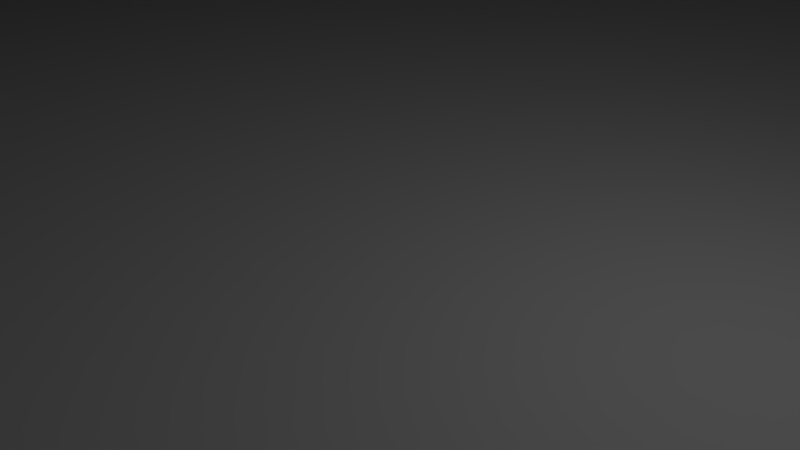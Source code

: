 # Source: champi-01.blend  (saved by Blender 2.69.0; exported with 4.5.12 LTS)
import bpy
from mathutils import Matrix  # noqa: F401  (used for matrix-valued properties, if any)

bpy.ops.wm.read_factory_settings(use_empty=True)
scene = bpy.context.scene
scene.name = 'Scene'

# ---- collections
col_collection_1 = bpy.data.collections.new('Collection 1'); scene.collection.children.link(col_collection_1)

# ---- materials (node trees are filled in below, after node groups)
mat_tete_01 = bpy.data.materials.new('tete-01')
mat_tete_01.alpha_threshold = 0.0
mat_tete_01.use_transparent_shadow = False
mat_tete_01.roughness = 0.5
mat_tete_01.line_color = (0.0, 0.0, 0.0, 1.0)
mat_pied_conique = bpy.data.materials.new('pied-conique')
mat_pied_conique.alpha_threshold = 0.0
mat_pied_conique.use_transparent_shadow = False
mat_pied_conique.roughness = 0.5
mat_pied_conique.line_color = (0.0, 0.0, 0.0, 1.0)

# ---- material node trees

# ---- world
world_world = bpy.data.worlds.new('World'); scene.world = world_world
world_world.color = (0.05088, 0.05088, 0.05088)
world_world.use_sun_shadow = False
world_world.sun_shadow_jitter_overblur = 0.0
world_world.cycles.sampling_method = 'MANUAL'
world_world.cycles.sample_map_resolution = 256

# ---- cameras
cam_camera = bpy.data.cameras.new('Camera')
cam_camera.clip_end = 100.0
cam_camera.lens = 35.0
cam_camera.sensor_width = 32.0
cam_camera.sensor_height = 18.0
cam_camera.ortho_scale = 7.314
cam_camera.dof.focus_distance = 0.0
cam_camera.dof.aperture_fstop = 128.0

# ---- lights
light_lamp = bpy.data.lights.new('Lamp', 'POINT')
light_lamp.transmission_factor = 0.0
light_lamp.cutoff_distance = 30.0
light_lamp.energy = 100.0
light_lamp.shadow_buffer_clip_start = 1.001
light_lamp.shadow_soft_size = 0.1
light_lamp.shadow_maximum_resolution = 0.006
light_lamp.use_absolute_resolution = True
light_lamp.cycles.use_multiple_importance_sampling = False

# ---- meshes
me_cone = bpy.data.meshes.new('Cone')
me_cone.from_pydata([(-1.244e-07, 1.469, 0.3863), (0.2866, 1.441, 0.3863), (0.5622, 1.357, 0.3863), (0.8162, 1.222, 0.3863), (1.039, 1.039, 0.3863), (1.222, 0.8162, 0.3863), (1.357, 0.5622, 0.3863), (1.441, 0.2866, 0.3863), (1.469, -1.125e-07, 0.3863), (0.0, 0.0, 1.0), (1.441, -0.2866, 0.3863), (1.357, -0.5622, 0.3863), (1.222, -0.8162, 0.3863), (1.039, -1.039, 0.3863), (0.8162, -1.222, 0.3863), (0.5622, -1.357, 0.3863), (0.2866, -1.441, 0.3863), (-6.031e-07, -1.469, 0.3863), (-0.2866, -1.441, 0.3863), (-0.5622, -1.357, 0.3863), (-0.8162, -1.222, 0.3863), (-1.039, -1.039, 0.3863), (-1.222, -0.8162, 0.3863), (-1.357, -0.5622, 0.3863), (-1.441, -0.2866, 0.3863), (-1.469, 1.195e-06, 0.3863), (-1.441, 0.2866, 0.3863), (-1.357, 0.5622, 0.3863), (-1.222, 0.8162, 0.3863), (-1.039, 1.039, 0.3863), (-0.8162, 1.222, 0.3863), (-0.5622, 1.357, 0.3863), (-0.2866, 1.441, 0.3863), (-1.794e-07, 2.332, -0.4277), (0.4549, 2.287, -0.4277), (0.8923, 2.154, -0.4277), (1.295, 1.939, -0.4277), (1.649, 1.649, -0.4277), (1.939, 1.295, -0.4277), (2.154, 0.8923, -0.4277), (2.287, 0.4549, -0.4277), (2.332, -2.966e-07, -0.4277), (2.287, -0.4549, -0.4277), (2.154, -0.8923, -0.4277), (1.939, -1.295, -0.4277), (1.649, -1.649, -0.4277), (1.295, -1.939, -0.4277), (0.8923, -2.154, -0.4277), (0.4549, -2.287, -0.4277), (-9.392e-07, -2.332, -0.4277), (-0.4549, -2.287, -0.4277), (-0.8923, -2.154, -0.4277), (-1.295, -1.939, -0.4277), (-1.649, -1.649, -0.4277), (-1.939, -1.295, -0.4277), (-2.154, -0.8923, -0.4277), (-2.287, -0.4549, -0.4277), (-2.332, 1.779e-06, -0.4277), (-2.287, 0.4549, -0.4277), (-2.154, 0.8923, -0.4277), (-1.939, 1.295, -0.4277), (-1.649, 1.649, -0.4277), (-1.295, 1.939, -0.4277), (-0.8923, 2.154, -0.4277), (-0.4549, 2.287, -0.4277), (-2.052e-07, 2.546, -1.191), (0.4967, 2.497, -1.191), (0.9744, 2.352, -1.191), (1.415, 2.117, -1.191), (1.8, 1.8, -1.191), (2.117, 1.415, -1.191), (2.352, 0.9744, -1.191), (2.497, 0.4967, -1.191), (2.546, -3.403e-07, -1.191), (2.497, -0.4967, -1.191), (2.352, -0.9744, -1.191), (2.117, -1.415, -1.191), (1.8, -1.8, -1.191), (1.415, -2.117, -1.191), (0.9744, -2.352, -1.191), (0.4967, -2.497, -1.191), (-1.035e-06, -2.546, -1.191), (-0.4967, -2.497, -1.191), (-0.9744, -2.352, -1.191), (-1.415, -2.117, -1.191), (-1.8, -1.8, -1.191), (-2.117, -1.415, -1.191), (-2.352, -0.9744, -1.191), (-2.497, -0.4967, -1.191), (-2.546, 1.926e-06, -1.191), (-2.497, 0.4967, -1.191), (-2.352, 0.9744, -1.191), (-2.117, 1.415, -1.191), (-1.8, 1.8, -1.191), (-1.415, 2.117, -1.191), (-0.9744, 2.352, -1.191), (-0.4967, 2.497, -1.191), (-1.692e-07, 1.701, -0.5548), (0.3318, 1.668, -0.5548), (0.6508, 1.571, -0.5548), (0.9449, 1.414, -0.5548), (1.203, 1.203, -0.5548), (1.414, 0.9449, -0.5548), (1.571, 0.6508, -0.5548), (1.668, 0.3318, -0.5548), (1.701, -1.754e-07, -0.5548), (1.668, -0.3318, -0.5548), (1.571, -0.6508, -0.5548), (1.414, -0.9449, -0.5548), (1.203, -1.203, -0.5548), (0.9449, -1.414, -0.5548), (0.6508, -1.571, -0.5548), (0.3318, -1.668, -0.5548), (-7.233e-07, -1.701, -0.5548), (-0.3318, -1.668, -0.5548), (-0.6508, -1.571, -0.5548), (-0.9449, -1.414, -0.5548), (-1.203, -1.203, -0.5548), (-1.414, -0.9449, -0.5548), (-1.571, -0.6508, -0.5548), (-1.668, -0.3318, -0.5548), (-1.701, 1.338e-06, -0.5548), (-1.668, 0.3318, -0.5548), (-1.571, 0.6508, -0.5548), (-1.414, 0.9449, -0.5548), (-1.203, 1.203, -0.5548), (-0.9449, 1.414, -0.5548), (-0.6508, 1.571, -0.5548), (-0.3318, 1.668, -0.5548), (-8.294e-08, 0.4691, -0.03339), (0.09152, 0.4601, -0.03339), (0.1795, 0.4334, -0.03339), (0.2606, 0.39, -0.03339), (0.3317, 0.3317, -0.03339), (0.39, 0.2606, -0.03339), (0.4334, 0.1795, -0.03339), (0.4601, 0.09152, -0.03339), (0.4691, 1.368e-08, -0.03339), (0.4601, -0.09152, -0.03339), (0.4334, -0.1795, -0.03339), (0.39, -0.2606, -0.03339), (0.3317, -0.3317, -0.03339), (0.2606, -0.39, -0.03339), (0.1795, -0.4334, -0.03339), (0.09152, -0.4601, -0.03339), (-2.358e-07, -0.4691, -0.03339), (-0.09152, -0.4601, -0.03339), (-0.1795, -0.4334, -0.03339), (-0.2606, -0.39, -0.03339), (-0.3317, -0.3317, -0.03339), (-0.39, -0.2606, -0.03339), (-0.4334, -0.1795, -0.03339), (-0.4601, -0.09152, -0.03339), (-0.4691, 4.312e-07, -0.03339), (-0.4601, 0.09152, -0.03339), (-0.4334, 0.1795, -0.03339), (-0.39, 0.2606, -0.03339), (-0.3317, 0.3317, -0.03339), (-0.2606, 0.39, -0.03339), (-0.1795, 0.4334, -0.03339), (-0.09152, 0.4601, -0.03339), (0.002018, 1.449, -4.756), (0.002018, 0.5748, -4.045), (0.2847, 1.421, -4.756), (0.1142, 0.5637, -4.045), (0.5565, 1.339, -4.756), (0.222, 0.531, -4.045), (0.807, 1.205, -4.756), (0.3213, 0.4779, -4.045), (1.027, 1.025, -4.756), (0.4084, 0.4064, -4.045), (1.207, 0.805, -4.756), (0.4799, 0.3193, -4.045), (1.341, 0.5545, -4.756), (0.533, 0.22, -4.045), (1.423, 0.2827, -4.756), (0.5657, 0.1121, -4.045), (1.451, -1.768e-08, -4.756), (0.5768, 1.647e-07, -4.045), (1.423, -0.2827, -4.756), (0.5657, -0.1121, -4.045), (1.341, -0.5545, -4.756), (0.533, -0.22, -4.045), (1.207, -0.805, -4.756), (0.4799, -0.3193, -4.045), (1.027, -1.025, -4.756), (0.4084, -0.4064, -4.045), (0.807, -1.205, -4.756), (0.3213, -0.4779, -4.045), (0.5565, -1.339, -4.756), (0.222, -0.531, -4.045), (0.2847, -1.421, -4.756), (0.1142, -0.5637, -4.045), (0.002018, -1.449, -4.756), (0.002018, -0.5748, -4.045), (-0.2807, -1.421, -4.756), (-0.1101, -0.5637, -4.045), (-0.5525, -1.339, -4.756), (-0.2179, -0.531, -4.045), (-0.803, -1.205, -4.756), (-0.3173, -0.4779, -4.045), (-1.023, -1.025, -4.756), (-0.4044, -0.4064, -4.045), (-1.203, -0.805, -4.756), (-0.4759, -0.3193, -4.045), (-1.337, -0.5545, -4.756), (-0.529, -0.22, -4.045), (-1.419, -0.2827, -4.756), (-0.5617, -0.1121, -4.045), (-1.447, 1.272e-06, -4.756), (-0.5728, 6.763e-07, -4.045), (-1.419, 0.2827, -4.756), (-0.5617, 0.1121, -4.045), (-1.337, 0.5545, -4.756), (-0.529, 0.22, -4.045), (-1.203, 0.805, -4.756), (-0.4759, 0.3193, -4.045), (-1.023, 1.025, -4.756), (-0.4044, 0.4064, -4.045), (-0.803, 1.205, -4.756), (-0.3173, 0.4779, -4.045), (-0.5525, 1.339, -4.756), (-0.2179, 0.531, -4.045), (-0.2806, 1.421, -4.756), (-0.1101, 0.5637, -4.045), (0.002018, 0.2395, -3.078), (0.04874, 0.2349, -3.078), (0.09367, 0.2213, -3.078), (0.1351, 0.1991, -3.078), (0.1714, 0.1694, -3.078), (0.2012, 0.1331, -3.078), (0.2233, 0.09165, -3.078), (0.2369, 0.04672, -3.078), (0.2415, 2.506e-07, -3.078), (0.2369, -0.04672, -3.078), (0.2233, -0.09165, -3.078), (0.2012, -0.1331, -3.078), (0.1714, -0.1694, -3.078), (0.1351, -0.1991, -3.078), (0.09367, -0.2213, -3.078), (0.04874, -0.2349, -3.078), (0.002018, -0.2395, -3.078), (-0.04471, -0.2349, -3.078), (-0.08963, -0.2213, -3.078), (-0.131, -0.1991, -3.078), (-0.1673, -0.1694, -3.078), (-0.1971, -0.1331, -3.078), (-0.2193, -0.09165, -3.078), (-0.2329, -0.04672, -3.078), (-0.2375, 4.638e-07, -3.078), (-0.2329, 0.04672, -3.078), (-0.2193, 0.09165, -3.078), (-0.1971, 0.1331, -3.078), (-0.1673, 0.1694, -3.078), (-0.131, 0.1991, -3.078), (-0.08963, 0.2213, -3.078), (-0.04471, 0.2349, -3.078), (0.002018, 0.1331, 0.04955), (0.02799, 0.1306, 0.04955), (0.05297, 0.123, 0.04955), (0.07599, 0.1107, 0.04955), (0.09616, 0.09415, 0.04955), (0.1127, 0.07397, 0.04955), (0.125, 0.05095, 0.04955), (0.1326, 0.02597, 0.04955), (0.1352, 2.773e-07, 0.04955), (0.1326, -0.02597, 0.04955), (0.125, -0.05095, 0.04955), (0.1127, -0.07397, 0.04955), (0.09616, -0.09414, 0.04955), (0.07599, -0.1107, 0.04955), (0.05297, -0.123, 0.04955), (0.02799, -0.1306, 0.04955), (0.002018, -0.1331, 0.04955), (-0.02396, -0.1306, 0.04955), (-0.04893, -0.123, 0.04955), (-0.07195, -0.1107, 0.04955), (-0.09213, -0.09414, 0.04955), (-0.1087, -0.07397, 0.04955), (-0.121, -0.05095, 0.04955), (-0.1286, -0.02597, 0.04955), (-0.1311, 3.958e-07, 0.04955), (-0.1286, 0.02597, 0.04955), (-0.121, 0.05095, 0.04955), (-0.1087, 0.07397, 0.04955), (-0.09213, 0.09415, 0.04955), (-0.07195, 0.1107, 0.04955), (-0.04893, 0.123, 0.04955), (-0.02396, 0.1306, 0.04955)], [], [(31, 9, 32), (0, 9, 1), (30, 9, 31), (29, 9, 30), (28, 9, 29), (27, 9, 28), (26, 9, 27), (25, 9, 26), (24, 9, 25), (23, 9, 24), (22, 9, 23), (21, 9, 22), (20, 9, 21), (19, 9, 20), (18, 9, 19), (17, 9, 18), (16, 9, 17), (15, 9, 16), (14, 9, 15), (13, 9, 14), (12, 9, 13), (11, 9, 12), (10, 9, 11), (8, 9, 10), (7, 9, 8), (6, 9, 7), (5, 9, 6), (4, 9, 5), (3, 9, 4), (2, 9, 3), (32, 9, 0), (1, 9, 2), (22, 23, 55, 54), (57, 58, 90, 89), (0, 1, 34, 33), (5, 6, 39, 38), (11, 12, 44, 43), (21, 22, 54, 53), (4, 5, 38, 37), (10, 11, 43, 42), (31, 32, 64, 63), (20, 21, 53, 52), (3, 4, 37, 36), (8, 10, 42, 41), (30, 31, 63, 62), (19, 20, 52, 51), (2, 3, 36, 35), (29, 30, 62, 61), (18, 19, 51, 50), (1, 2, 35, 34), (28, 29, 61, 60), (17, 18, 50, 49), (27, 28, 60, 59), (16, 17, 49, 48), (32, 0, 33, 64), (26, 27, 59, 58), (15, 16, 48, 47), (25, 26, 58, 57), (14, 15, 47, 46), (24, 25, 57, 56), (7, 8, 41, 40), (13, 14, 46, 45), (23, 24, 56, 55), (6, 7, 40, 39), (12, 13, 45, 44), (91, 92, 124, 123), (35, 36, 68, 67), (46, 47, 79, 78), (55, 56, 88, 87), (33, 34, 66, 65), (44, 45, 77, 76), (64, 33, 65, 96), (53, 54, 86, 85), (42, 43, 75, 74), (62, 63, 95, 94), (51, 52, 84, 83), (40, 41, 73, 72), (60, 61, 93, 92), (49, 50, 82, 81), (38, 39, 71, 70), (58, 59, 91, 90), (36, 37, 69, 68), (47, 48, 80, 79), (56, 57, 89, 88), (34, 35, 67, 66), (45, 46, 78, 77), (54, 55, 87, 86), (43, 44, 76, 75), (63, 64, 96, 95), (52, 53, 85, 84), (41, 42, 74, 73), (61, 62, 94, 93), (50, 51, 83, 82), (39, 40, 72, 71), (59, 60, 92, 91), (37, 38, 70, 69), (48, 49, 81, 80), (125, 126, 158, 157), (69, 70, 102, 101), (80, 81, 113, 112), (89, 90, 122, 121), (67, 68, 100, 99), (78, 79, 111, 110), (87, 88, 120, 119), (65, 66, 98, 97), (76, 77, 109, 108), (96, 65, 97, 128), (85, 86, 118, 117), (74, 75, 107, 106), (94, 95, 127, 126), (83, 84, 116, 115), (72, 73, 105, 104), (92, 93, 125, 124), (81, 82, 114, 113), (70, 71, 103, 102), (90, 91, 123, 122), (68, 69, 101, 100), (79, 80, 112, 111), (88, 89, 121, 120), (66, 67, 99, 98), (77, 78, 110, 109), (86, 87, 119, 118), (75, 76, 108, 107), (95, 96, 128, 127), (84, 85, 117, 116), (73, 74, 106, 105), (93, 94, 126, 125), (82, 83, 115, 114), (71, 72, 104, 103), (129, 130, 131, 132, 133, 134, 135, 136, 137, 138, 139, 140, 141, 142, 143, 144, 145, 146, 147, 148, 149, 150, 151, 152, 153, 154, 155, 156, 157, 158, 159, 160), (114, 115, 147, 146), (103, 104, 136, 135), (123, 124, 156, 155), (101, 102, 134, 133), (112, 113, 145, 144), (121, 122, 154, 153), (99, 100, 132, 131), (110, 111, 143, 142), (119, 120, 152, 151), (97, 98, 130, 129), (108, 109, 141, 140), (128, 97, 129, 160), (117, 118, 150, 149), (106, 107, 139, 138), (126, 127, 159, 158), (115, 116, 148, 147), (104, 105, 137, 136), (124, 125, 157, 156), (113, 114, 146, 145), (102, 103, 135, 134), (122, 123, 155, 154), (100, 101, 133, 132), (111, 112, 144, 143), (120, 121, 153, 152), (98, 99, 131, 130), (109, 110, 142, 141), (118, 119, 151, 150), (107, 108, 140, 139), (127, 128, 160, 159), (116, 117, 149, 148), (105, 106, 138, 137), (161, 162, 164, 163), (163, 164, 166, 165), (165, 166, 168, 167), (167, 168, 170, 169), (169, 170, 172, 171), (171, 172, 174, 173), (173, 174, 176, 175), (175, 176, 178, 177), (177, 178, 180, 179), (179, 180, 182, 181), (181, 182, 184, 183), (183, 184, 186, 185), (185, 186, 188, 187), (187, 188, 190, 189), (189, 190, 192, 191), (191, 192, 194, 193), (193, 194, 196, 195), (195, 196, 198, 197), (197, 198, 200, 199), (199, 200, 202, 201), (201, 202, 204, 203), (203, 204, 206, 205), (205, 206, 208, 207), (207, 208, 210, 209), (209, 210, 212, 211), (211, 212, 214, 213), (213, 214, 216, 215), (215, 216, 218, 217), (217, 218, 220, 219), (219, 220, 222, 221), (216, 214, 251, 252), (223, 224, 162, 161), (221, 222, 224, 223), (161, 163, 165, 167, 169, 171, 173, 175, 177, 179, 181, 183, 185, 187, 189, 191, 193, 195, 197, 199, 201, 203, 205, 207, 209, 211, 213, 215, 217, 219, 221, 223), (254, 253, 285, 286), (172, 170, 229, 230), (194, 192, 240, 241), (222, 220, 254, 255), (200, 198, 243, 244), (164, 162, 225, 226), (178, 176, 232, 233), (206, 204, 246, 247), (184, 182, 235, 236), (212, 210, 249, 250), (168, 166, 227, 228), (190, 188, 238, 239), (218, 216, 252, 253), (196, 194, 241, 242), (174, 172, 230, 231), (224, 222, 255, 256), (202, 200, 244, 245), (180, 178, 233, 234), (208, 206, 247, 248), (186, 184, 236, 237), (214, 212, 250, 251), (170, 168, 228, 229), (192, 190, 239, 240), (220, 218, 253, 254), (198, 196, 242, 243), (176, 174, 231, 232), (162, 224, 256, 225), (204, 202, 245, 246), (182, 180, 234, 235), (210, 208, 248, 249), (166, 164, 226, 227), (188, 186, 237, 238), (258, 257, 288, 287, 286, 285, 284, 283, 282, 281, 280, 279, 278, 277, 276, 275, 274, 273, 272, 271, 270, 269, 268, 267, 266, 265, 264, 263, 262, 261, 260, 259), (243, 242, 274, 275), (232, 231, 263, 264), (252, 251, 283, 284), (230, 229, 261, 262), (241, 240, 272, 273), (250, 249, 281, 282), (228, 227, 259, 260), (239, 238, 270, 271), (248, 247, 279, 280), (226, 225, 257, 258), (237, 236, 268, 269), (225, 256, 288, 257), (246, 245, 277, 278), (235, 234, 266, 267), (255, 254, 286, 287), (244, 243, 275, 276), (233, 232, 264, 265), (253, 252, 284, 285), (242, 241, 273, 274), (231, 230, 262, 263), (251, 250, 282, 283), (229, 228, 260, 261), (240, 239, 271, 272), (249, 248, 280, 281), (227, 226, 258, 259), (238, 237, 269, 270), (247, 246, 278, 279), (236, 235, 267, 268), (256, 255, 287, 288), (245, 244, 276, 277), (234, 233, 265, 266)])
me_cone.polygons.foreach_set('use_smooth', [True] * 259)
me_cone.polygons.foreach_set('material_index', [0, 0, 0, 0, 0, 0, 0, 0, 0, 0, 0, 0, 0, 0, 0, 0, 0, 0, 0, 0, 0, 0, 0, 0, 0, 0, 0, 0, 0, 0, 0, 0, 0, 0, 0, 0, 0, 0, 0, 0, 0, 0, 0, 0, 0, 0, 0, 0, 0, 0, 0, 0, 0, 0, 0, 0, 0, 0, 0, 0, 0, 0, 0, 0, 0, 0, 0, 0, 0, 0, 0, 0, 0, 0, 0, 0, 0, 0, 0, 0, 0, 0, 0, 0, 0, 0, 0, 0, 0, 0, 0, 0, 0, 0, 0, 0, 0, 0, 0, 0, 0, 0, 0, 0, 0, 0, 0, 0, 0, 0, 0, 0, 0, 0, 0, 0, 0, 0, 0, 0, 0, 0, 0, 0, 0, 0, 0, 0, 0, 0, 0, 0, 0, 0, 0, 0, 0, 0, 0, 0, 0, 0, 0, 0, 0, 0, 0, 0, 0, 0, 0, 0, 0, 0, 0, 0, 0, 0, 0, 0, 0, 1, 1, 1, 1, 1, 1, 1, 1, 1, 1, 1, 1, 1, 1, 1, 1, 1, 1, 1, 1, 1, 1, 1, 1, 1, 1, 1, 1, 1, 1, 1, 1, 1, 1, 1, 1, 1, 1, 1, 1, 1, 1, 1, 1, 1, 1, 1, 1, 1, 1, 1, 1, 1, 1, 1, 1, 1, 1, 1, 1, 1, 1, 1, 1, 1, 1, 1, 1, 1, 1, 1, 1, 1, 1, 1, 1, 1, 1, 1, 1, 1, 1, 1, 1, 1, 1, 1, 1, 1, 1, 1, 1, 1, 1, 1, 1, 1, 1])
_uv = me_cone.uv_layers.new(name='UVMap')
_uv.uv.foreach_set('vector', [0.06642, 0.9454, 0.2319, 0.9941, 0.04999, 0.9546, 0.03212, 0.9609, 0.2319, 0.9941, 0.01327, 0.9636, 0.08136, 0.934, 0.2319, 0.9941, 0.06642, 0.9454, 0.09498, 0.9211, 0.2319, 0.9941, 0.08136, 0.934, 0.1076, 0.9073, 0.2319, 0.9941, 0.09498, 0.9211, 0.1196, 0.893, 0.2319, 0.9941, 0.1076, 0.9073, 0.1311, 0.8787, 0.2319, 0.9941, 0.1196, 0.893, 0.1426, 0.8648, 0.2319, 0.9941, 0.1311, 0.8787, 0.1541, 0.8517, 0.2319, 0.9941, 0.1426, 0.8648, 0.1659, 0.8396, 0.2319, 0.9941, 0.1541, 0.8517, 0.1782, 0.8291, 0.2319, 0.9941, 0.1659, 0.8396, 0.191, 0.8204, 0.2319, 0.9941, 0.1782, 0.8291, 0.2043, 0.814, 0.2319, 0.9941, 0.191, 0.8204, 0.2179, 0.8102, 0.2319, 0.9941, 0.2043, 0.814, 0.2318, 0.8091, 0.2319, 0.9941, 0.2179, 0.8102, 0.2457, 0.8107, 0.2319, 0.9941, 0.2318, 0.8091, 0.2594, 0.8151, 0.2319, 0.9941, 0.2457, 0.8107, 0.2727, 0.8219, 0.2319, 0.9941, 0.2594, 0.8151, 0.2855, 0.8309, 0.2319, 0.9941, 0.2727, 0.8219, 0.2979, 0.8417, 0.2319, 0.9941, 0.2855, 0.8309, 0.31, 0.8538, 0.2319, 0.9941, 0.2979, 0.8417, 0.3218, 0.867, 0.2319, 0.9941, 0.31, 0.8538, 0.3336, 0.8807, 0.2319, 0.9941, 0.3218, 0.867, 0.3456, 0.8948, 0.2319, 0.9941, 0.3336, 0.8807, 0.3581, 0.9086, 0.2319, 0.9941, 0.3456, 0.8948, 0.3713, 0.9219, 0.2319, 0.9941, 0.3581, 0.9086, 0.3857, 0.934, 0.2319, 0.9941, 0.3713, 0.9219, 0.4013, 0.9444, 0.2319, 0.9941, 0.3857, 0.934, 0.4185, 0.9523, 0.2319, 0.9941, 0.4013, 0.9444, 0.4368, 0.957, 0.2319, 0.9941, 0.4185, 0.9523, 0.04999, 0.9546, 0.2319, 0.9941, 0.03212, 0.9609, 0.4559, 0.958, 0.2319, 0.9941, 0.4368, 0.957, 0.1782, 0.8291, 0.1659, 0.8396, 0.1511, 0.7842, 0.165, 0.772, 0.1261, 0.8117, 0.1144, 0.826, 0.104, 0.7957, 0.1152, 0.7815, 0.03212, 0.9609, 0.01327, 0.9636, 0.01175, 0.9019, 0.02617, 0.8997, 0.3857, 0.934, 0.3713, 0.9219, 0.3854, 0.8664, 0.3982, 0.8769, 0.3218, 0.867, 0.31, 0.8538, 0.3246, 0.7997, 0.337, 0.8136, 0.191, 0.8204, 0.1782, 0.8291, 0.165, 0.772, 0.18, 0.7616, 0.4013, 0.9444, 0.3857, 0.934, 0.3982, 0.8769, 0.4116, 0.8855, 0.3336, 0.8807, 0.3218, 0.867, 0.337, 0.8136, 0.349, 0.8276, 0.06642, 0.9454, 0.04999, 0.9546, 0.04026, 0.8948, 0.05384, 0.8874, 0.2043, 0.814, 0.191, 0.8204, 0.18, 0.7616, 0.1963, 0.7537, 0.4185, 0.9523, 0.4013, 0.9444, 0.4116, 0.8855, 0.4255, 0.8918, 0.3456, 0.8948, 0.3336, 0.8807, 0.349, 0.8276, 0.3609, 0.8414, 0.08136, 0.934, 0.06642, 0.9454, 0.05384, 0.8874, 0.06682, 0.8778, 0.2179, 0.8102, 0.2043, 0.814, 0.1963, 0.7537, 0.2137, 0.7487, 0.4368, 0.957, 0.4185, 0.9523, 0.4255, 0.8918, 0.4399, 0.8955, 0.09498, 0.9211, 0.08136, 0.934, 0.06682, 0.8778, 0.07922, 0.8665, 0.2318, 0.8091, 0.2179, 0.8102, 0.2137, 0.7487, 0.2317, 0.7473, 0.4559, 0.958, 0.4368, 0.957, 0.4399, 0.8955, 0.4544, 0.8963, 0.1076, 0.9073, 0.09498, 0.9211, 0.07922, 0.8665, 0.09117, 0.8538, 0.2457, 0.8107, 0.2318, 0.8091, 0.2317, 0.7473, 0.2497, 0.7494, 0.1196, 0.893, 0.1076, 0.9073, 0.09117, 0.8538, 0.1028, 0.8402, 0.2594, 0.8151, 0.2457, 0.8107, 0.2497, 0.7494, 0.2669, 0.755, 0.04999, 0.9546, 0.03212, 0.9609, 0.02617, 0.8997, 0.04026, 0.8948, 0.1311, 0.8787, 0.1196, 0.893, 0.1028, 0.8402, 0.1144, 0.826, 0.2727, 0.8219, 0.2594, 0.8151, 0.2669, 0.755, 0.283, 0.7634, 0.1426, 0.8648, 0.1311, 0.8787, 0.1144, 0.826, 0.1261, 0.8117, 0.2855, 0.8309, 0.2727, 0.8219, 0.283, 0.7634, 0.2979, 0.7741, 0.1541, 0.8517, 0.1426, 0.8648, 0.1261, 0.8117, 0.1383, 0.7976, 0.3581, 0.9086, 0.3456, 0.8948, 0.3609, 0.8414, 0.373, 0.8544, 0.2979, 0.8417, 0.2855, 0.8309, 0.2979, 0.7741, 0.3117, 0.7864, 0.1659, 0.8396, 0.1541, 0.8517, 0.1383, 0.7976, 0.1511, 0.7842, 0.3713, 0.9219, 0.3581, 0.9086, 0.373, 0.8544, 0.3854, 0.8664, 0.31, 0.8538, 0.2979, 0.8417, 0.3117, 0.7864, 0.3246, 0.7997, 0.2436, 0.2177, 0.287, 0.1536, 0.4079, 0.2538, 0.3819, 0.2924, 0.4399, 0.8955, 0.4255, 0.8918, 0.4285, 0.8563, 0.441, 0.8595, 0.2979, 0.7741, 0.283, 0.7634, 0.2923, 0.7302, 0.3081, 0.7421, 0.1511, 0.7842, 0.1383, 0.7976, 0.1271, 0.7671, 0.1399, 0.7531, 0.02617, 0.8997, 0.01175, 0.9019, 0.01098, 0.8658, 0.02351, 0.864, 0.3246, 0.7997, 0.3117, 0.7864, 0.3222, 0.7552, 0.335, 0.7691, 0.04026, 0.8948, 0.02617, 0.8997, 0.02351, 0.864, 0.03585, 0.8597, 0.18, 0.7616, 0.165, 0.772, 0.1542, 0.7399, 0.1704, 0.7282, 0.349, 0.8276, 0.337, 0.8136, 0.347, 0.7831, 0.3585, 0.7969, 0.06682, 0.8778, 0.05384, 0.8874, 0.04789, 0.8531, 0.05957, 0.8445, 0.2137, 0.7487, 0.1963, 0.7537, 0.189, 0.7189, 0.2098, 0.713, 0.373, 0.8544, 0.3609, 0.8414, 0.3698, 0.8102, 0.3811, 0.8225, 0.09117, 0.8538, 0.07922, 0.8665, 0.07092, 0.8341, 0.08201, 0.8223, 0.2497, 0.7494, 0.2317, 0.7473, 0.232, 0.7112, 0.2539, 0.7138, 0.3982, 0.8769, 0.3854, 0.8664, 0.3925, 0.8336, 0.4042, 0.8431, 0.1144, 0.826, 0.1028, 0.8402, 0.09296, 0.8094, 0.104, 0.7957, 0.4255, 0.8918, 0.4116, 0.8855, 0.4162, 0.8508, 0.4285, 0.8563, 0.283, 0.7634, 0.2669, 0.755, 0.2742, 0.7205, 0.2923, 0.7302, 0.1383, 0.7976, 0.1261, 0.8117, 0.1152, 0.7815, 0.1271, 0.7671, 0.4544, 0.8963, 0.4399, 0.8955, 0.441, 0.8595, 0.4536, 0.8602, 0.3117, 0.7864, 0.2979, 0.7741, 0.3081, 0.7421, 0.3222, 0.7552, 0.165, 0.772, 0.1511, 0.7842, 0.1399, 0.7531, 0.1542, 0.7399, 0.337, 0.8136, 0.3246, 0.7997, 0.335, 0.7691, 0.347, 0.7831, 0.05384, 0.8874, 0.04026, 0.8948, 0.03585, 0.8597, 0.04789, 0.8531, 0.1963, 0.7537, 0.18, 0.7616, 0.1704, 0.7282, 0.189, 0.7189, 0.3609, 0.8414, 0.349, 0.8276, 0.3585, 0.7969, 0.3698, 0.8102, 0.07922, 0.8665, 0.06682, 0.8778, 0.05957, 0.8445, 0.07092, 0.8341, 0.2317, 0.7473, 0.2137, 0.7487, 0.2098, 0.713, 0.232, 0.7112, 0.3854, 0.8664, 0.373, 0.8544, 0.3811, 0.8225, 0.3925, 0.8336, 0.1028, 0.8402, 0.09117, 0.8538, 0.08201, 0.8223, 0.09296, 0.8094, 0.4116, 0.8855, 0.3982, 0.8769, 0.4042, 0.8431, 0.4162, 0.8508, 0.2669, 0.755, 0.2497, 0.7494, 0.2539, 0.7138, 0.2742, 0.7205, 0.441, 0.2209, 0.4798, 0.1952, 0.5252, 0.2911, 0.5039, 0.305, 0.8965, 0.1534, 0.9399, 0.2174, 0.8018, 0.292, 0.7757, 0.2534, 0.631, 0.7957, 0.554, 0.7957, 0.5694, 0.6399, 0.6159, 0.64, 0.1977, 0.3655, 0.2133, 0.2892, 0.364, 0.3354, 0.3549, 0.3811, 0.7772, 0.05671, 0.8416, 0.09922, 0.7426, 0.2207, 0.7038, 0.1949, 0.7779, 0.7516, 0.7066, 0.7809, 0.6616, 0.631, 0.7046, 0.6133, 0.214, 0.5195, 0.1982, 0.4435, 0.355, 0.4276, 0.3643, 0.4732, 0.6304, 0.01259, 0.7059, 0.02748, 0.6607, 0.1772, 0.6151, 0.1683, 0.8973, 0.6548, 0.8423, 0.7091, 0.7434, 0.5875, 0.7764, 0.5547, 0.5534, 0.01259, 0.6304, 0.01259, 0.6151, 0.1683, 0.5685, 0.1683, 0.2877, 0.6548, 0.2443, 0.5908, 0.3824, 0.5162, 0.4085, 0.5547, 0.9709, 0.5191, 0.9407, 0.5907, 0.8024, 0.516, 0.8202, 0.473, 0.4065, 0.05673, 0.4778, 0.02748, 0.5229, 0.1774, 0.4798, 0.1952, 0.4071, 0.7515, 0.3427, 0.709, 0.4416, 0.5875, 0.4805, 0.6132, 0.986, 0.3648, 0.9866, 0.4427, 0.8293, 0.4273, 0.8291, 0.3807, 0.287, 0.1536, 0.3421, 0.09928, 0.441, 0.2209, 0.4079, 0.2538, 0.554, 0.7957, 0.4784, 0.7807, 0.5236, 0.6309, 0.5694, 0.6399, 0.9399, 0.2174, 0.9702, 0.2887, 0.8198, 0.335, 0.8018, 0.292, 0.2133, 0.2892, 0.2436, 0.2177, 0.3819, 0.2924, 0.364, 0.3354, 0.8416, 0.09922, 0.8965, 0.1534, 0.7757, 0.2534, 0.7426, 0.2207, 0.7066, 0.7809, 0.631, 0.7957, 0.6159, 0.64, 0.6616, 0.631, 0.1982, 0.4435, 0.1977, 0.3655, 0.3549, 0.3811, 0.355, 0.4276, 0.7059, 0.02748, 0.7772, 0.05671, 0.7038, 0.1949, 0.6607, 0.1772, 0.8423, 0.7091, 0.7779, 0.7516, 0.7046, 0.6133, 0.7434, 0.5875, 0.2443, 0.5908, 0.214, 0.5195, 0.3643, 0.4732, 0.3824, 0.5162, 0.9407, 0.5907, 0.8973, 0.6548, 0.7764, 0.5547, 0.8024, 0.516, 0.4778, 0.02748, 0.5534, 0.01259, 0.5685, 0.1683, 0.5229, 0.1774, 0.3427, 0.709, 0.2877, 0.6548, 0.4085, 0.5547, 0.4416, 0.5875, 0.9866, 0.4427, 0.9709, 0.5191, 0.8202, 0.473, 0.8293, 0.4273, 0.3421, 0.09928, 0.4065, 0.05673, 0.4798, 0.1952, 0.441, 0.2209, 0.4784, 0.7807, 0.4071, 0.7515, 0.4805, 0.6132, 0.5236, 0.6309, 0.9702, 0.2887, 0.986, 0.3648, 0.8291, 0.3807, 0.8198, 0.335, 0.5976, 0.2769, 0.6218, 0.2819, 0.6445, 0.2914, 0.665, 0.3052, 0.6825, 0.3226, 0.6963, 0.343, 0.7058, 0.3656, 0.7108, 0.3896, 0.7109, 0.414, 0.7063, 0.4379, 0.6971, 0.4605, 0.6836, 0.4808, 0.6663, 0.498, 0.6458, 0.5115, 0.623, 0.5207, 0.5987, 0.5252, 0.5736, 0.5249, 0.5486, 0.5196, 0.5244, 0.5095, 0.5038, 0.4962, 0.4862, 0.4792, 0.4723, 0.4591, 0.4627, 0.4368, 0.4578, 0.4132, 0.4576, 0.389, 0.4624, 0.3653, 0.4718, 0.3428, 0.4857, 0.3226, 0.5039, 0.305, 0.5252, 0.2911, 0.5488, 0.2815, 0.5729, 0.2768, 0.5236, 0.6309, 0.4805, 0.6132, 0.5244, 0.5095, 0.5486, 0.5196, 0.8198, 0.335, 0.8291, 0.3807, 0.7108, 0.3896, 0.7058, 0.3656, 0.3819, 0.2924, 0.4079, 0.2538, 0.4857, 0.3226, 0.4718, 0.3428, 0.7757, 0.2534, 0.8018, 0.292, 0.6963, 0.343, 0.6825, 0.3226, 0.6159, 0.64, 0.5694, 0.6399, 0.5736, 0.5249, 0.5987, 0.5252, 0.3549, 0.3811, 0.364, 0.3354, 0.4624, 0.3653, 0.4576, 0.389, 0.7038, 0.1949, 0.7426, 0.2207, 0.665, 0.3052, 0.6445, 0.2914, 0.7046, 0.6133, 0.6616, 0.631, 0.623, 0.5207, 0.6458, 0.5115, 0.3643, 0.4732, 0.355, 0.4276, 0.4578, 0.4132, 0.4627, 0.4368, 0.6151, 0.1683, 0.6607, 0.1772, 0.6218, 0.2819, 0.5976, 0.2769, 0.7764, 0.5547, 0.7434, 0.5875, 0.6663, 0.498, 0.6836, 0.4808, 0.5685, 0.1683, 0.6151, 0.1683, 0.5976, 0.2769, 0.5729, 0.2768, 0.4085, 0.5547, 0.3824, 0.5162, 0.4723, 0.4591, 0.4862, 0.4792, 0.8202, 0.473, 0.8024, 0.516, 0.6971, 0.4605, 0.7063, 0.4379, 0.4798, 0.1952, 0.5229, 0.1774, 0.5488, 0.2815, 0.5252, 0.2911, 0.4805, 0.6132, 0.4416, 0.5875, 0.5038, 0.4962, 0.5244, 0.5095, 0.8291, 0.3807, 0.8293, 0.4273, 0.7109, 0.414, 0.7108, 0.3896, 0.4079, 0.2538, 0.441, 0.2209, 0.5039, 0.305, 0.4857, 0.3226, 0.5694, 0.6399, 0.5236, 0.6309, 0.5486, 0.5196, 0.5736, 0.5249, 0.8018, 0.292, 0.8198, 0.335, 0.7058, 0.3656, 0.6963, 0.343, 0.364, 0.3354, 0.3819, 0.2924, 0.4718, 0.3428, 0.4624, 0.3653, 0.7426, 0.2207, 0.7757, 0.2534, 0.6825, 0.3226, 0.665, 0.3052, 0.6616, 0.631, 0.6159, 0.64, 0.5987, 0.5252, 0.623, 0.5207, 0.355, 0.4276, 0.3549, 0.3811, 0.4576, 0.389, 0.4578, 0.4132, 0.6607, 0.1772, 0.7038, 0.1949, 0.6445, 0.2914, 0.6218, 0.2819, 0.7434, 0.5875, 0.7046, 0.6133, 0.6458, 0.5115, 0.6663, 0.498, 0.3824, 0.5162, 0.3643, 0.4732, 0.4627, 0.4368, 0.4723, 0.4591, 0.8024, 0.516, 0.7764, 0.5547, 0.6836, 0.4808, 0.6971, 0.4605, 0.5229, 0.1774, 0.5685, 0.1683, 0.5729, 0.2768, 0.5488, 0.2815, 0.4416, 0.5875, 0.4085, 0.5547, 0.4862, 0.4792, 0.5038, 0.4962, 0.8293, 0.4273, 0.8202, 0.473, 0.7063, 0.4379, 0.7109, 0.414, 0.0, 0.0, 0.0, 0.0, 0.0, 0.0, 0.0, 0.0, 0.0, 0.0, 0.0, 0.0, 0.0, 0.0, 0.0, 0.0, 0.0, 0.0, 0.0, 0.0, 0.0, 0.0, 0.0, 0.0, 0.0, 0.0, 0.0, 0.0, 0.0, 0.0, 0.0, 0.0, 0.0, 0.0, 0.0, 0.0, 0.0, 0.0, 0.0, 0.0, 0.0, 0.0, 0.0, 0.0, 0.0, 0.0, 0.0, 0.0, 0.0, 0.0, 0.0, 0.0, 0.0, 0.0, 0.0, 0.0, 0.0, 0.0, 0.0, 0.0, 0.0, 0.0, 0.0, 0.0, 0.0, 0.0, 0.0, 0.0, 0.0, 0.0, 0.0, 0.0, 0.0, 0.0, 0.0, 0.0, 0.0, 0.0, 0.0, 0.0, 0.0, 0.0, 0.0, 0.0, 0.0, 0.0, 0.0, 0.0, 0.0, 0.0, 0.0, 0.0, 0.0, 0.0, 0.0, 0.0, 0.0, 0.0, 0.0, 0.0, 0.0, 0.0, 0.0, 0.0, 0.0, 0.0, 0.0, 0.0, 0.0, 0.0, 0.0, 0.0, 0.0, 0.0, 0.0, 0.0, 0.0, 0.0, 0.0, 0.0, 0.0, 0.0, 0.0, 0.0, 0.0, 0.0, 0.0, 0.0, 0.0, 0.0, 0.0, 0.0, 0.0, 0.0, 0.0, 0.0, 0.0, 0.0, 0.0, 0.0, 0.0, 0.0, 0.0, 0.0, 0.0, 0.0, 0.0, 0.0, 0.0, 0.0, 0.0, 0.0, 0.0, 0.0, 0.0, 0.0, 0.0, 0.0, 0.0, 0.0, 0.0, 0.0, 0.0, 0.0, 0.0, 0.0, 0.0, 0.0, 0.0, 0.0, 0.0, 0.0, 0.0, 0.0, 0.0, 0.0, 0.0, 0.0, 0.0, 0.0, 0.0, 0.0, 0.0, 0.0, 0.0, 0.0, 0.0, 0.0, 0.0, 0.0, 0.0, 0.0, 0.0, 0.0, 0.0, 0.0, 0.0, 0.0, 0.0, 0.0, 0.0, 0.0, 0.0, 0.0, 0.0, 0.0, 0.0, 0.0, 0.0, 0.0, 0.0, 0.0, 0.0, 0.0, 0.0, 0.0, 0.0, 0.0, 0.0, 0.0, 0.0, 0.0, 0.0, 0.0, 0.0, 0.0, 0.0, 0.0, 0.0, 0.0, 0.0, 0.0, 0.0, 0.0, 0.0, 0.0, 0.0, 0.0, 0.0, 0.0, 0.0, 0.0, 0.0, 0.0, 0.0, 0.0, 0.0, 0.0, 0.0, 0.0, 0.0, 0.0, 0.0, 0.0, 0.0, 0.0, 0.0, 0.0, 0.0, 0.0, 0.0, 0.0, 0.0, 0.0, 0.0, 0.0, 0.0, 0.0, 0.0, 0.0, 0.0, 0.0, 0.0, 0.0, 0.0, 0.0, 0.0, 0.0, 0.0, 0.0, 0.0, 0.0, 0.0, 0.0, 0.0, 0.0, 0.0, 0.0, 0.0, 0.0, 0.0, 0.0, 0.0, 0.0, 0.0, 0.0, 0.0, 0.0, 0.0, 0.0, 0.0, 0.0, 0.0, 0.0, 0.0, 0.0, 0.0, 0.0, 0.0, 0.0, 0.0, 0.0, 0.0, 0.0, 0.0, 0.0, 0.0, 0.0, 0.0, 0.0, 0.0, 0.0, 0.0, 0.0, 0.0, 0.0, 0.0, 0.0, 0.0, 0.0, 0.0, 0.0, 0.0, 0.0, 0.0, 0.0, 0.0, 0.0, 0.0, 0.0, 0.0, 0.0, 0.0, 0.0, 0.0, 0.0, 0.0, 0.0, 0.0, 0.0, 0.0, 0.0, 0.0, 0.0, 0.0, 0.0, 0.0, 0.0, 0.0, 0.0, 0.0, 0.0, 0.0, 0.0, 0.0, 0.0, 0.0, 0.0, 0.0, 0.0, 0.0, 0.0, 0.0, 0.0, 0.0, 0.0, 0.0, 0.0, 0.0, 0.0, 0.0, 0.0, 0.0, 0.0, 0.0, 0.0, 0.0, 0.0, 0.0, 0.0, 0.0, 0.0, 0.0, 0.0, 0.0, 0.0, 0.0, 0.0, 0.0, 0.0, 0.0, 0.0, 0.0, 0.0, 0.0, 0.0, 0.0, 0.0, 0.0, 0.0, 0.0, 0.0, 0.0, 0.0, 0.0, 0.0, 0.0, 0.0, 0.0, 0.0, 0.0, 0.0, 0.0, 0.0, 0.0, 0.0, 0.0, 0.0, 0.0, 0.0, 0.0, 0.0, 0.0, 0.0, 0.0, 0.0, 0.0, 0.0, 0.0, 0.0, 0.0, 0.0, 0.0, 0.0, 0.0, 0.0, 0.0, 0.0, 0.0, 0.0, 0.0, 0.0, 0.0, 0.0, 0.0, 0.0, 0.0, 0.0, 0.0, 0.0, 0.0, 0.0, 0.0, 0.0, 0.0, 0.0, 0.0, 0.0, 0.0, 0.0, 0.0, 0.0, 0.0, 0.0, 0.0, 0.0, 0.0, 0.0, 0.0, 0.0, 0.0, 0.0, 0.0, 0.0, 0.0, 0.0, 0.0, 0.0, 0.0, 0.0, 0.0, 0.0, 0.0, 0.0, 0.0, 0.0, 0.0, 0.0, 0.0, 0.0, 0.0, 0.0, 0.0, 0.0, 0.0, 0.0, 0.0, 0.0, 0.0, 0.0, 0.0, 0.0, 0.0, 0.0, 0.0, 0.0, 0.0, 0.0, 0.0, 0.0, 0.0, 0.0, 0.0, 0.0, 0.0, 0.0, 0.0, 0.0, 0.0, 0.0, 0.0, 0.0, 0.0, 0.0, 0.0, 0.0, 0.0, 0.0, 0.0, 0.0, 0.0, 0.0, 0.0, 0.0, 0.0, 0.0, 0.0, 0.0, 0.0, 0.0, 0.0, 0.0, 0.0, 0.0, 0.0, 0.0, 0.0, 0.0, 0.0, 0.0, 0.0, 0.0, 0.0, 0.0, 0.0, 0.0, 0.0, 0.0, 0.0, 0.0, 0.0, 0.0, 0.0, 0.0, 0.0, 0.0, 0.0, 0.0, 0.0, 0.0, 0.0, 0.0, 0.0, 0.0, 0.0, 0.0, 0.0, 0.0, 0.0, 0.0, 0.0, 0.0, 0.0, 0.0, 0.0, 0.0, 0.0, 0.0, 0.0, 0.0, 0.0, 0.0, 0.0, 0.0, 0.0, 0.0, 0.0, 0.0, 0.0, 0.0, 0.0, 0.0, 0.0, 0.0, 0.0, 0.0, 0.0, 0.0, 0.0, 0.0, 0.0, 0.0, 0.0, 0.0, 0.0, 0.0, 0.0, 0.0, 0.0, 0.0, 0.0, 0.0, 0.0, 0.0, 0.0, 0.0, 0.0, 0.0, 0.0, 0.0, 0.0, 0.0, 0.0, 0.0, 0.0, 0.0, 0.0, 0.0, 0.0, 0.0, 0.0, 0.0, 0.0, 0.0, 0.0, 0.0, 0.0, 0.0, 0.0, 0.0, 0.0, 0.0, 0.0, 0.0, 0.0, 0.0, 0.0, 0.0, 0.0, 0.0, 0.0, 0.0, 0.0, 0.0, 0.0, 0.0, 0.0, 0.0, 0.0, 0.0, 0.0, 0.0, 0.0, 0.0, 0.0, 0.0, 0.0, 0.0, 0.0, 0.0, 0.0, 0.0, 0.0, 0.0, 0.0, 0.0, 0.0, 0.0, 0.0, 0.0, 0.0, 0.0, 0.0, 0.0, 0.0, 0.0, 0.0, 0.0, 0.0, 0.0, 0.0, 0.0, 0.0, 0.0, 0.0, 0.0, 0.0, 0.0, 0.0, 0.0, 0.0, 0.0, 0.0, 0.0, 0.0, 0.0, 0.0, 0.0, 0.0, 0.0, 0.0, 0.0, 0.0, 0.0, 0.0, 0.0, 0.0, 0.0, 0.0, 0.0, 0.0, 0.0, 0.0, 0.0, 0.0, 0.0, 0.0, 0.0, 0.0, 0.0, 0.0, 0.0, 0.0, 0.0, 0.0, 0.0, 0.0, 0.0, 0.0, 0.0, 0.0, 0.0, 0.0, 0.0, 0.0, 0.0, 0.0, 0.0, 0.0, 0.0, 0.0, 0.0, 0.0, 0.0, 0.0, 0.0, 0.0, 0.0, 0.0, 0.0, 0.0, 0.0, 0.0, 0.0, 0.0, 0.0, 0.0, 0.0, 0.0, 0.0, 0.0, 0.0, 0.0, 0.0, 0.0, 0.0, 0.0, 0.0, 0.0, 0.0, 0.0, 0.0, 0.0, 0.0, 0.0, 0.0, 0.0, 0.0, 0.0, 0.0, 0.0, 0.0, 0.0, 0.0, 0.0, 0.0, 0.0, 0.0, 0.0, 0.0, 0.0, 0.0, 0.0, 0.0, 0.0, 0.0, 0.0, 0.0, 0.0, 0.0, 0.0, 0.0, 0.0, 0.0, 0.0, 0.0, 0.0, 0.0, 0.0, 0.0, 0.0, 0.0, 0.0, 0.0, 0.0, 0.0, 0.0, 0.0, 0.0, 0.0, 0.0, 0.0, 0.0, 0.0, 0.0, 0.0, 0.0, 0.0, 0.0, 0.0, 0.0, 0.0, 0.0, 0.0, 0.0, 0.0, 0.0, 0.0, 0.0, 0.0, 0.0, 0.0, 0.0, 0.0, 0.0, 0.0, 0.0, 0.0, 0.0, 0.0, 0.0, 0.0, 0.0, 0.0, 0.0, 0.0, 0.0, 0.0, 0.0, 0.0, 0.0, 0.0, 0.0, 0.0, 0.0, 0.0])
me_cone.materials.append(mat_tete_01)
me_cone.materials.append(mat_pied_conique)
me_cone.use_remesh_preserve_volume = False
me_cone.use_remesh_preserve_attributes = False
me_cone.use_mirror_vertex_groups = False
me_cone.update()

# ---- objects
ob_cone = bpy.data.objects.new('Cone', me_cone)
ob_lamp = bpy.data.objects.new('Lamp', light_lamp)
ob_camera = bpy.data.objects.new('Camera', cam_camera)

# ---- transforms, parenting, visibility, modifiers, constraints
ob_cone.location = (0.0, 0.0, 95.11)
ob_cone.scale = (20.0, 20.0, 20.0)
ob_cone.lineart.crease_threshold = 0.0
ob_lamp.location = (4.076, 1.005, 5.904)
ob_lamp.rotation_euler = (0.6503, 0.05522, 1.866)
ob_lamp.lock_rotations_4d = False
ob_lamp.empty_display_type = 'ARROWS'
ob_lamp.color = (0.0, 0.0, 0.0, 0.0)
ob_lamp.lineart.crease_threshold = 0.0
ob_camera.location = (7.481, -6.508, 5.344)
ob_camera.rotation_euler = (1.109, 0.01082, 0.8149)
ob_camera.lock_rotations_4d = False
ob_camera.empty_display_type = 'ARROWS'
ob_camera.color = (0.0, 0.0, 0.0, 0.0)
ob_camera.display_type = 'WIRE'
ob_camera.lineart.crease_threshold = 0.0

# ---- collection membership
col_collection_1.objects.link(ob_cone)
col_collection_1.objects.link(ob_lamp)
col_collection_1.objects.link(ob_camera)

# ---- scene / render settings (as saved in the file)
scene.camera = ob_camera
scene.frame_start = 1; scene.frame_end = 250; scene.frame_set(1)
scene.render.engine = 'BLENDER_EEVEE_NEXT'
scene.render.image_settings.compression = 90
scene.render.resolution_percentage = 50
scene.render.dither_intensity = 0.0
scene.cycles.use_denoising = False
scene.cycles.samples = 10
scene.cycles.sampling_pattern = 'TABULATED_SOBOL'
scene.cycles.light_sampling_threshold = 0.0
scene.cycles.use_adaptive_sampling = False
scene.cycles.use_light_tree = False
scene.cycles.blur_glossy = 0.0
scene.cycles.volume_bounces = 1
scene.cycles.pixel_filter_type = 'GAUSSIAN'
scene.cycles.sample_clamp_indirect = 0.0
scene.view_settings.view_transform = 'Standard'
bpy.context.view_layer.update()

